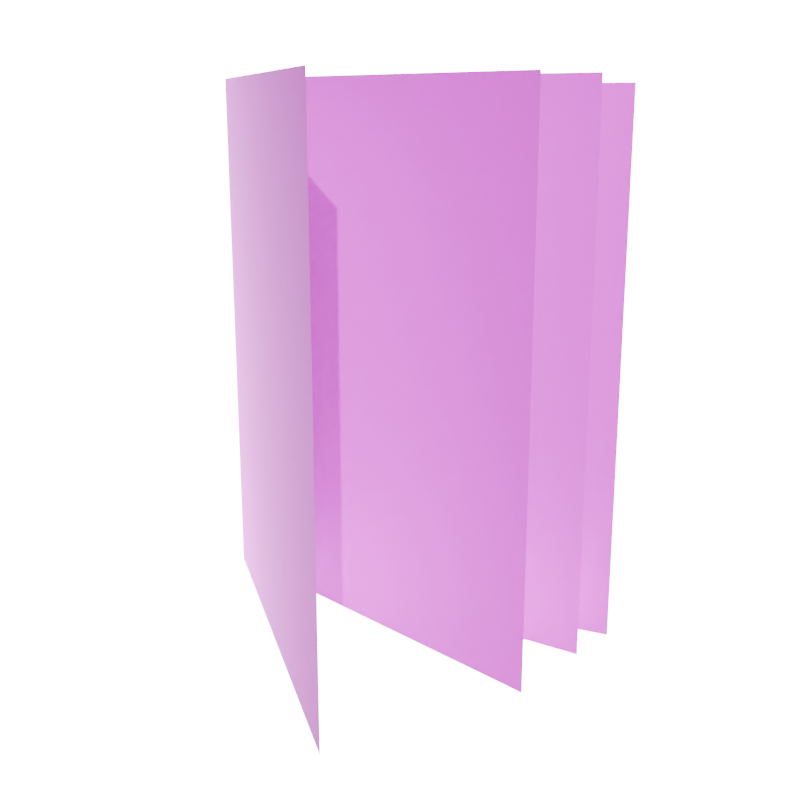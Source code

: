 # Source: BookletRender.blend  (saved by Blender 4.4.32; exported with 4.5.12 LTS)
import bpy
from mathutils import Matrix  # noqa: F401  (used for matrix-valued properties, if any)

bpy.ops.wm.read_factory_settings(use_empty=True)
scene = bpy.context.scene
scene.name = 'Scene'

# ---- collections
col_collection = bpy.data.collections.new('Collection'); scene.collection.children.link(col_collection)

# ---- images (referenced by path relative to the original .blend; pixels are not part of the script)
import os
ASSET_DIR = os.environ.get("B2B_ASSET_DIR", "")  # directory of the original .blend (textures are referenced by path, not embedded)
HERE = os.path.dirname(os.path.abspath(__file__))  # packed textures are extracted next to this script under _unpacked/

def load_image(name, relpath, width, height, colorspace="sRGB"):
    """Load a texture the original file referenced (path relative to the .blend, or extracted next to this script)."""
    p = next((c for c in (os.path.join(HERE, relpath), os.path.join(ASSET_DIR, relpath)) if relpath and os.path.exists(c)), "")
    if p:
        img = bpy.data.images.load(p, check_existing=True)
        img.name = name
    else:  # same state as the original file: an image datablock whose file is absent (Cycles renders it pink)
        img = bpy.data.images.new(name, width, height)
        img.source = "FILE"
        img.filepath = "//" + (relpath or name)
    img.colorspace_settings.name = colorspace
    return img
img_booket_print_inside_a3_01_png = load_image('Booket_PRINT_Inside_A3_01.png', 'Booket_PRINT_Inside_A3_01.png', 1024, 1024, 'sRGB')

# ---- materials (node trees are filled in below, after node groups)
mat_material_001 = bpy.data.materials.new('Material.001')
mat_material_002 = bpy.data.materials.new('Material.002')

# ---- material node trees
mat_material_001.use_nodes = True; mat_material_001.node_tree.nodes.clear()
_N = mat_material_001.node_tree.nodes; _L = mat_material_001.node_tree.links
n0 = _N.new('ShaderNodeBsdfPrincipled'); n0.name = 'Principled BSDF'; n0.location = (10, 300)
n0.inputs[2].default_value = 0.9301
n1 = _N.new('ShaderNodeOutputMaterial'); n1.name = 'Material Output'; n1.location = (300, 300)
n2 = _N.new('ShaderNodeTexImage'); n2.name = 'Image Texture'; n2.location = (-327, 296)
n2.image = img_booket_print_inside_a3_01_png
_L.new(n0.outputs[0], n1.inputs[0])
_L.new(n2.outputs[0], n0.inputs[0])
n1.is_active_output = True
mat_material_002.use_nodes = True; mat_material_002.node_tree.nodes.clear()
_N = mat_material_002.node_tree.nodes; _L = mat_material_002.node_tree.links
n0 = _N.new('ShaderNodeBsdfPrincipled'); n0.name = 'Principled BSDF'; n0.location = (10, 300)
n0.inputs[2].default_value = 1.0
n0.inputs[28].default_value = 17.6
n1 = _N.new('ShaderNodeOutputMaterial'); n1.name = 'Material Output'; n1.location = (300, 300)
_L.new(n0.outputs[0], n1.inputs[0])
n1.is_active_output = True

# ---- world
world_world = bpy.data.worlds.new('World'); scene.world = world_world
world_world.use_nodes = True; world_world.node_tree.nodes.clear()
_N = world_world.node_tree.nodes; _L = world_world.node_tree.links
n0 = _N.new('ShaderNodeOutputWorld'); n0.name = 'World Output'; n0.location = (300, 300)
n1 = _N.new('ShaderNodeBackground'); n1.name = 'Background'; n1.location = (10, 300)
n1.inputs[0].default_value = (0.05088, 0.05088, 0.05088, 1.0)
_L.new(n1.outputs[0], n0.inputs[0])
n0.is_active_output = True
world_world.color = (0.05088, 0.05088, 0.05088)
world_world.sun_shadow_jitter_overblur = 0.0

# ---- cameras
cam_camera_001 = bpy.data.cameras.new('Camera.001')

# ---- lights
light_sun = bpy.data.lights.new('Sun', 'SUN')
light_sun.energy = 4.0
light_sun_001 = bpy.data.lights.new('Sun.001', 'SUN')
light_sun_001.energy = 2.0

# ---- meshes
me_plane = bpy.data.meshes.new('Plane')
me_plane.from_pydata([(-1.0, 0.002652, 0.0), (1.0, 0.002652, 0.0), (-1.0, 2.003, 0.0), (1.0, 2.003, 0.0)], [], [(0, 1, 3, 2)])
_uv = me_plane.uv_layers.new(name='UVMap')
_uv.uv.foreach_set('vector', [0.235, 0.5, 0.235, 0.01933, 0.5007, 0.01933, 0.5007, 0.5])
me_plane.materials.append(mat_material_001)
me_plane.update()
me_plane_001 = bpy.data.meshes.new('Plane.001')
me_plane_001.from_pydata([(-1.0, 0.002652, 0.0), (1.0, 0.002652, 0.0), (-1.0, 2.003, 0.0), (1.0, 2.003, 0.0)], [], [(0, 1, 3, 2)])
_uv = me_plane_001.uv_layers.new(name='UVMap')
_uv.uv.foreach_set('vector', [0.5028, 0.5004, 0.5028, 0.02195, 0.7394, 0.02195, 0.7394, 0.5004])
me_plane_001.materials.append(mat_material_001)
me_plane_001.update()
me_plane_002 = bpy.data.meshes.new('Plane.002')
me_plane_002.from_pydata([(-1.0, 0.002652, 0.0), (1.0, 0.002652, 0.0), (-1.0, 2.003, 0.0), (1.0, 2.003, 0.0)], [], [(0, 1, 3, 2)])
_uv = me_plane_002.uv_layers.new(name='UVMap')
_uv.uv.foreach_set('vector', [0.2595, 0.982, 0.2595, 0.5008, 0.5004, 0.5008, 0.5004, 0.982])
me_plane_002.materials.append(mat_material_001)
me_plane_002.update()
me_plane_003 = bpy.data.meshes.new('Plane.003')
me_plane_003.from_pydata([(-1.0, 0.002652, 0.0), (1.0, 0.002652, 0.0), (-1.0, 2.003, 0.0), (1.0, 2.003, 0.0)], [], [(0, 1, 3, 2)])
_uv = me_plane_003.uv_layers.new(name='UVMap')
_uv.uv.foreach_set('vector', [0.5022, 0.9826, 0.5022, 0.5006, 0.7411, 0.5006, 0.7411, 0.9826])
me_plane_003.materials.append(mat_material_001)
me_plane_003.update()
me_plane_004 = bpy.data.meshes.new('Plane.004')
me_plane_004.from_pydata([(-1.0, -1.0, 0.0), (1.0, -1.0, 0.0), (-1.0, 1.0, 0.0), (1.0, 1.0, 0.0)], [], [(0, 1, 3, 2)])
_uv = me_plane_004.uv_layers.new(name='UVMap')
_uv.uv.foreach_set('vector', [0.0, 0.0, 1.0, 0.0, 1.0, 1.0, 0.0, 1.0])
me_plane_004.materials.append(mat_material_002)
me_plane_004.update()

# ---- objects
ob_empty = bpy.data.objects.new('Empty', img_booket_print_inside_a3_01_png)
ob_plane = bpy.data.objects.new('Plane', me_plane)
ob_camera = bpy.data.objects.new('Camera', cam_camera_001)
ob_plane_001 = bpy.data.objects.new('Plane.001', me_plane_001)
ob_plane_002 = bpy.data.objects.new('Plane.002', me_plane_002)
ob_plane_003 = bpy.data.objects.new('Plane.003', me_plane_003)
ob_sun = bpy.data.objects.new('Sun', light_sun)
ob_sun_001 = bpy.data.objects.new('Sun.001', light_sun_001)
ob_plane_004 = bpy.data.objects.new('Plane.004', me_plane_004)

# ---- transforms, parenting, visibility, modifiers, constraints
ob_empty.location = (2.937e-16, 0.6653, 0.8579)
ob_empty.rotation_euler = (1.571, -0.0, 1.571)
ob_empty.empty_display_type = 'IMAGE'
ob_empty.empty_display_size = 5.0
ob_empty.empty_image_depth = 'BACK'
ob_empty.show_empty_image_perspective = False
ob_empty.empty_image_side = 'FRONT'
ob_plane.location = (0.0, 0.0, 0.0)
ob_plane.rotation_euler = (0.5989, 1.571, 0.0)
ob_plane.scale = (0.8495, 0.6687, 0.6687)
ob_camera.location = (2.568, 2.873, 0.7631)
ob_camera.rotation_euler = (1.312, 1.03e-06, 2.262)
ob_camera.scale = (1.0, 1.0, 1.0)
ob_plane_001.location = (-0.01032, 0.02186, -0.02265)
ob_plane_001.rotation_euler = (-0.257, 1.571, 0.0)
ob_plane_001.scale = (0.8495, 0.6687, 0.6687)
ob_plane_002.location = (0.0, 0.0, 0.0)
ob_plane_002.rotation_euler = (-0.1031, 1.571, 0.0)
ob_plane_002.scale = (0.8495, 0.6687, 0.6687)
ob_plane_003.location = (0.0, 0.0, 0.0)
ob_plane_003.rotation_euler = (0.1202, 1.571, 0.0)
ob_plane_003.scale = (0.8495, 0.6687, 0.6687)
ob_sun.location = (1.594, 1.4, 0.6444)
ob_sun.rotation_euler = (-0.7263, 1.003, -0.1371)
ob_sun_001.location = (1.674, 1.306, 0.6385)
ob_sun_001.rotation_euler = (-0.7263, 1.003, 0.03988)
ob_plane_004.location = (-0.9049, 0.01495, -0.3797)
ob_plane_004.rotation_euler = (-1.265, -0.0, -0.8725)
ob_plane_004.scale = (1.823, 1.823, 1.823)

# ---- collection membership
col_collection.objects.link(ob_empty)
col_collection.objects.link(ob_plane)
col_collection.objects.link(ob_camera)
col_collection.objects.link(ob_plane_001)
col_collection.objects.link(ob_plane_002)
col_collection.objects.link(ob_plane_003)
col_collection.objects.link(ob_sun)
col_collection.objects.link(ob_sun_001)
col_collection.objects.link(ob_plane_004)

# ---- scene / render settings (as saved in the file)
scene.camera = ob_camera
scene.frame_start = 1; scene.frame_end = 250; scene.frame_set(1)
scene.render.engine = 'BLENDER_EEVEE_NEXT'
scene.render.resolution_y = 1920
bpy.context.view_layer.update()
